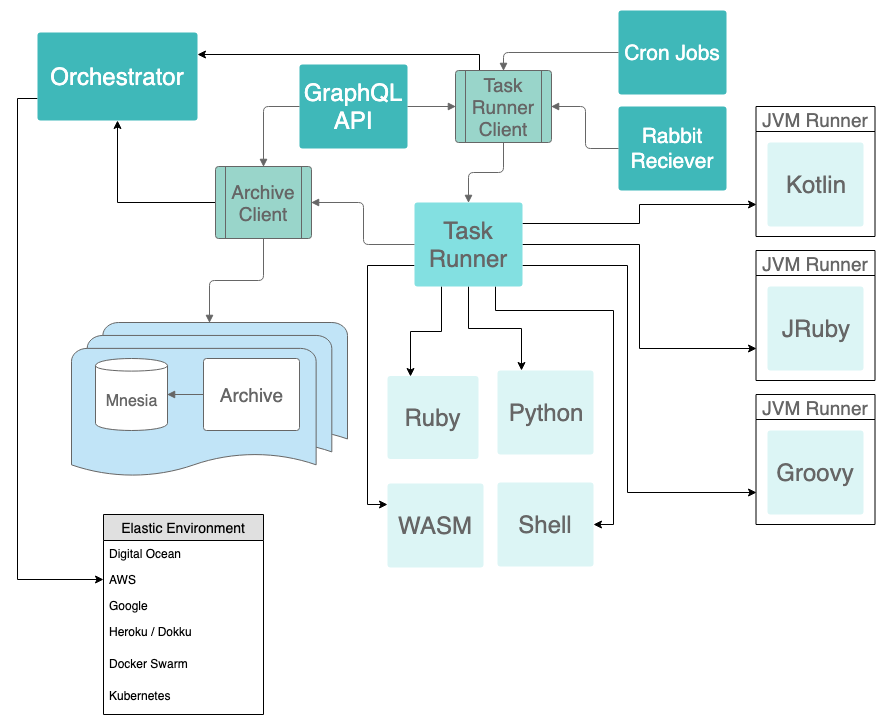

The diagram above was exported from draw.io. Its source (the exported page's mxGraphModel, read from the mxfile embedded in the PNG):
<mxGraphModel dx="946" dy="586" grid="1" gridSize="10" guides="1" tooltips="1" connect="1" arrows="1" fold="1" page="1" pageScale="1" pageWidth="850" pageHeight="1100" math="0" shadow="0">
  <root>
    <mxCell id="0" />
    <mxCell id="1" parent="0" />
    <mxCell id="DAf2mtBSAUxs5ZjR_YRq-4" value="" style="html=1;whiteSpace=wrap;shape=mxgraph.flowchart.multi-document;fontSize=11;align=center;spacing=5;strokeColor=#666666;strokeOpacity=100;fillOpacity=100;rounded=1;absoluteArcSize=1;arcSize=6;fillColor=#c1e4f7;strokeWidth=0.6;" vertex="1" parent="1">
      <mxGeometry x="264" y="372" width="276" height="156" as="geometry" />
    </mxCell>
    <mxCell id="DAf2mtBSAUxs5ZjR_YRq-5" value="Python" style="html=1;whiteSpace=wrap;;fontSize=24;fontColor=#666666;spacing=0;strokeOpacity=0;fillOpacity=100;rounded=1;absoluteArcSize=1;arcSize=6;fillColor=#dcf5f5;strokeWidth=1.2;" vertex="1" parent="1">
      <mxGeometry x="690" y="420" width="96" height="84" as="geometry" />
    </mxCell>
    <mxCell id="DAf2mtBSAUxs5ZjR_YRq-64" style="edgeStyle=orthogonalEdgeStyle;rounded=0;orthogonalLoop=1;jettySize=auto;html=1;exitX=0;exitY=0.75;exitDx=0;exitDy=0;entryX=0;entryY=0.25;entryDx=0;entryDy=0;" edge="1" parent="1" source="DAf2mtBSAUxs5ZjR_YRq-6" target="DAf2mtBSAUxs5ZjR_YRq-11">
      <mxGeometry relative="1" as="geometry" />
    </mxCell>
    <mxCell id="DAf2mtBSAUxs5ZjR_YRq-65" style="edgeStyle=orthogonalEdgeStyle;rounded=0;orthogonalLoop=1;jettySize=auto;html=1;exitX=0.25;exitY=1;exitDx=0;exitDy=0;entryX=0.25;entryY=0;entryDx=0;entryDy=0;" edge="1" parent="1" source="DAf2mtBSAUxs5ZjR_YRq-6" target="DAf2mtBSAUxs5ZjR_YRq-7">
      <mxGeometry relative="1" as="geometry" />
    </mxCell>
    <mxCell id="DAf2mtBSAUxs5ZjR_YRq-66" style="edgeStyle=orthogonalEdgeStyle;rounded=0;orthogonalLoop=1;jettySize=auto;html=1;exitX=0.5;exitY=1;exitDx=0;exitDy=0;entryX=0.25;entryY=0;entryDx=0;entryDy=0;" edge="1" parent="1" source="DAf2mtBSAUxs5ZjR_YRq-6" target="DAf2mtBSAUxs5ZjR_YRq-5">
      <mxGeometry relative="1" as="geometry">
        <mxPoint x="700" y="370" as="targetPoint" />
      </mxGeometry>
    </mxCell>
    <mxCell id="DAf2mtBSAUxs5ZjR_YRq-72" style="edgeStyle=orthogonalEdgeStyle;rounded=0;orthogonalLoop=1;jettySize=auto;html=1;exitX=1;exitY=0.75;exitDx=0;exitDy=0;entryX=0;entryY=0.75;entryDx=0;entryDy=0;" edge="1" parent="1" source="DAf2mtBSAUxs5ZjR_YRq-6" target="DAf2mtBSAUxs5ZjR_YRq-41">
      <mxGeometry relative="1" as="geometry">
        <Array as="points">
          <mxPoint x="820" y="315" />
          <mxPoint x="820" y="542" />
        </Array>
      </mxGeometry>
    </mxCell>
    <mxCell id="DAf2mtBSAUxs5ZjR_YRq-73" style="edgeStyle=orthogonalEdgeStyle;rounded=0;orthogonalLoop=1;jettySize=auto;html=1;exitX=1;exitY=0.5;exitDx=0;exitDy=0;entryX=0;entryY=0.75;entryDx=0;entryDy=0;" edge="1" parent="1" source="DAf2mtBSAUxs5ZjR_YRq-6" target="DAf2mtBSAUxs5ZjR_YRq-55">
      <mxGeometry relative="1" as="geometry" />
    </mxCell>
    <mxCell id="DAf2mtBSAUxs5ZjR_YRq-74" style="edgeStyle=orthogonalEdgeStyle;rounded=0;orthogonalLoop=1;jettySize=auto;html=1;exitX=1;exitY=0.25;exitDx=0;exitDy=0;entryX=0;entryY=0.75;entryDx=0;entryDy=0;" edge="1" parent="1" source="DAf2mtBSAUxs5ZjR_YRq-6" target="DAf2mtBSAUxs5ZjR_YRq-57">
      <mxGeometry relative="1" as="geometry" />
    </mxCell>
    <mxCell id="DAf2mtBSAUxs5ZjR_YRq-75" style="edgeStyle=orthogonalEdgeStyle;rounded=0;orthogonalLoop=1;jettySize=auto;html=1;exitX=0.75;exitY=1;exitDx=0;exitDy=0;entryX=1;entryY=0.5;entryDx=0;entryDy=0;" edge="1" parent="1" source="DAf2mtBSAUxs5ZjR_YRq-6" target="DAf2mtBSAUxs5ZjR_YRq-12">
      <mxGeometry relative="1" as="geometry">
        <Array as="points">
          <mxPoint x="688" y="360" />
          <mxPoint x="806" y="360" />
          <mxPoint x="806" y="574" />
        </Array>
      </mxGeometry>
    </mxCell>
    <mxCell id="DAf2mtBSAUxs5ZjR_YRq-6" value="Task Runner" style="html=1;whiteSpace=wrap;;fontSize=24;fontColor=#666666;spacing=0;strokeOpacity=0;fillOpacity=100;rounded=1;absoluteArcSize=1;arcSize=6;fillColor=#83e0e1;strokeWidth=1.2;" vertex="1" parent="1">
      <mxGeometry x="607" y="252" width="108" height="84" as="geometry" />
    </mxCell>
    <mxCell id="DAf2mtBSAUxs5ZjR_YRq-7" value="Ruby" style="html=1;whiteSpace=wrap;;fontSize=24;fontColor=#666666;spacing=0;strokeOpacity=0;fillOpacity=100;rounded=1;absoluteArcSize=1;arcSize=6;fillColor=#dcf5f5;strokeWidth=1.2;" vertex="1" parent="1">
      <mxGeometry x="580" y="425.5" width="91" height="83" as="geometry" />
    </mxCell>
    <mxCell id="DAf2mtBSAUxs5ZjR_YRq-8" value="GraphQL API" style="html=1;whiteSpace=wrap;;fontSize=24;fontColor=#ffffff;spacing=0;strokeOpacity=0;fillOpacity=100;rounded=1;absoluteArcSize=1;arcSize=6;fillColor=#3fb8b9;strokeWidth=1.2;" vertex="1" parent="1">
      <mxGeometry x="492" y="114" width="108" height="84" as="geometry" />
    </mxCell>
    <mxCell id="DAf2mtBSAUxs5ZjR_YRq-9" value="Rabbit Reciever" style="html=1;whiteSpace=wrap;;fontSize=21;fontColor=#ffffff;spacing=0;strokeOpacity=0;fillOpacity=100;rounded=1;absoluteArcSize=1;arcSize=6;fillColor=#3fb8b9;strokeWidth=1.2;" vertex="1" parent="1">
      <mxGeometry x="811" y="156" width="108" height="84" as="geometry" />
    </mxCell>
    <mxCell id="DAf2mtBSAUxs5ZjR_YRq-10" value="Cron Jobs" style="html=1;whiteSpace=wrap;;fontSize=21;fontColor=#ffffff;spacing=0;strokeOpacity=0;fillOpacity=100;rounded=1;absoluteArcSize=1;arcSize=6;fillColor=#3fb8b9;strokeWidth=1.2;" vertex="1" parent="1">
      <mxGeometry x="811" y="60" width="108" height="84" as="geometry" />
    </mxCell>
    <mxCell id="DAf2mtBSAUxs5ZjR_YRq-11" value="WASM" style="html=1;whiteSpace=wrap;;fontSize=24;fontColor=#666666;spacing=0;strokeOpacity=0;fillOpacity=100;rounded=1;absoluteArcSize=1;arcSize=6;fillColor=#dcf5f5;strokeWidth=1.2;" vertex="1" parent="1">
      <mxGeometry x="580" y="533" width="96" height="84" as="geometry" />
    </mxCell>
    <mxCell id="DAf2mtBSAUxs5ZjR_YRq-12" value="Shell" style="html=1;whiteSpace=wrap;;fontSize=24;fontColor=#666666;spacing=0;strokeOpacity=0;fillOpacity=100;rounded=1;absoluteArcSize=1;arcSize=6;fillColor=#dcf5f5;strokeWidth=1.2;" vertex="1" parent="1">
      <mxGeometry x="690" y="532" width="96" height="84" as="geometry" />
    </mxCell>
    <mxCell id="DAf2mtBSAUxs5ZjR_YRq-13" value="Mnesia" style="html=1;whiteSpace=wrap;shape=cylinder;size=0.1;anchorPointDirection=0;boundedLbl=1;;fontSize=16;fontColor=#666666;align=center;spacing=5;strokeColor=#666666;strokeOpacity=100;rounded=1;absoluteArcSize=1;arcSize=6;strokeWidth=0.6;" vertex="1" parent="1">
      <mxGeometry x="288" y="408" width="72" height="72" as="geometry" />
    </mxCell>
    <mxCell id="DAf2mtBSAUxs5ZjR_YRq-14" value="Archive" style="html=1;whiteSpace=wrap;;fontSize=19;fontColor=#666666;align=center;spacing=5;strokeColor=#666666;strokeOpacity=100;rounded=1;absoluteArcSize=1;arcSize=6;strokeWidth=0.6;" vertex="1" parent="1">
      <mxGeometry x="396" y="408" width="96" height="72" as="geometry" />
    </mxCell>
    <mxCell id="DAf2mtBSAUxs5ZjR_YRq-15" value="" style="html=1;jettySize=18;fontSize=11;strokeColor=#666666;strokeOpacity=100;strokeWidth=0.6;rounded=1;arcSize=10;edgeStyle=orthogonalEdgeStyle;startArrow=none;endArrow=block;endFill=1;exitX=-0.003125;exitY=0.5;exitPerimeter=1;entryX=1.0041666666666667;entryY=0.5;entryPerimeter=1;" edge="1" parent="1" source="DAf2mtBSAUxs5ZjR_YRq-14" target="DAf2mtBSAUxs5ZjR_YRq-13">
      <mxGeometry width="100" height="100" relative="1" as="geometry" />
    </mxCell>
    <mxCell id="DAf2mtBSAUxs5ZjR_YRq-82" style="edgeStyle=orthogonalEdgeStyle;rounded=0;orthogonalLoop=1;jettySize=auto;html=1;exitX=0.25;exitY=0;exitDx=0;exitDy=0;entryX=1;entryY=0.25;entryDx=0;entryDy=0;" edge="1" parent="1" source="DAf2mtBSAUxs5ZjR_YRq-20" target="DAf2mtBSAUxs5ZjR_YRq-78">
      <mxGeometry relative="1" as="geometry">
        <Array as="points">
          <mxPoint x="672" y="104" />
        </Array>
      </mxGeometry>
    </mxCell>
    <mxCell id="DAf2mtBSAUxs5ZjR_YRq-20" value="Task Runner Client" style="html=1;whiteSpace=wrap;shape=process;fontSize=19;fontColor=#666666;align=center;spacing=5;strokeColor=#666666;strokeOpacity=100;fillOpacity=100;rounded=1;absoluteArcSize=1;arcSize=6;fillColor=#99d5ca;strokeWidth=0.6;" vertex="1" parent="1">
      <mxGeometry x="648" y="120" width="96" height="72" as="geometry" />
    </mxCell>
    <mxCell id="DAf2mtBSAUxs5ZjR_YRq-79" style="edgeStyle=orthogonalEdgeStyle;rounded=0;orthogonalLoop=1;jettySize=auto;html=1;exitX=0;exitY=0.5;exitDx=0;exitDy=0;entryX=0.5;entryY=1;entryDx=0;entryDy=0;" edge="1" parent="1" source="DAf2mtBSAUxs5ZjR_YRq-21" target="DAf2mtBSAUxs5ZjR_YRq-78">
      <mxGeometry relative="1" as="geometry" />
    </mxCell>
    <mxCell id="DAf2mtBSAUxs5ZjR_YRq-21" value="Archive Client" style="html=1;whiteSpace=wrap;shape=process;fontSize=19;fontColor=#666666;align=center;spacing=5;strokeColor=#666666;strokeOpacity=100;fillOpacity=100;rounded=1;absoluteArcSize=1;arcSize=6;fillColor=#99d5ca;strokeWidth=0.6;" vertex="1" parent="1">
      <mxGeometry x="408" y="216" width="96" height="72" as="geometry" />
    </mxCell>
    <mxCell id="DAf2mtBSAUxs5ZjR_YRq-22" value="" style="html=1;jettySize=18;fontSize=11;strokeColor=#666666;strokeOpacity=100;strokeWidth=0.6;rounded=1;arcSize=10;edgeStyle=orthogonalEdgeStyle;startArrow=none;endArrow=block;endFill=1;exitX=1;exitY=0.5;exitPerimeter=1;entryX=-0.003125;entryY=0.5;entryPerimeter=1;" edge="1" parent="1" source="DAf2mtBSAUxs5ZjR_YRq-8" target="DAf2mtBSAUxs5ZjR_YRq-20">
      <mxGeometry width="100" height="100" relative="1" as="geometry" />
    </mxCell>
    <mxCell id="DAf2mtBSAUxs5ZjR_YRq-23" value="" style="html=1;jettySize=18;fontSize=11;strokeColor=#666666;strokeOpacity=100;strokeWidth=0.6;rounded=1;arcSize=10;edgeStyle=orthogonalEdgeStyle;startArrow=none;endArrow=block;endFill=1;exitX=0.5;exitY=1.0041666666666667;exitPerimeter=1;entryX=0.5;entryY=0;entryDx=0;entryDy=0;" edge="1" parent="1" source="DAf2mtBSAUxs5ZjR_YRq-20" target="DAf2mtBSAUxs5ZjR_YRq-6">
      <mxGeometry width="100" height="100" relative="1" as="geometry">
        <mxPoint x="661" y="240" as="targetPoint" />
      </mxGeometry>
    </mxCell>
    <mxCell id="DAf2mtBSAUxs5ZjR_YRq-24" value="" style="html=1;jettySize=18;fontSize=11;strokeColor=#666666;strokeOpacity=100;strokeWidth=0.6;rounded=1;arcSize=10;edgeStyle=orthogonalEdgeStyle;startArrow=none;endArrow=block;endFill=1;exitX=0;exitY=0.5;exitPerimeter=1;entryX=1.003125;entryY=0.5;entryPerimeter=1;" edge="1" parent="1" source="DAf2mtBSAUxs5ZjR_YRq-9" target="DAf2mtBSAUxs5ZjR_YRq-20">
      <mxGeometry width="100" height="100" relative="1" as="geometry" />
    </mxCell>
    <mxCell id="DAf2mtBSAUxs5ZjR_YRq-25" value="" style="html=1;jettySize=18;fontSize=11;strokeColor=#666666;strokeOpacity=100;strokeWidth=0.6;rounded=1;arcSize=10;edgeStyle=orthogonalEdgeStyle;startArrow=none;endArrow=block;endFill=1;exitX=0.5;exitY=1.0041666666666667;exitPerimeter=1;entryX=0.5;entryY=-0.0019230769230769234;entryPerimeter=1;" edge="1" parent="1" source="DAf2mtBSAUxs5ZjR_YRq-21" target="DAf2mtBSAUxs5ZjR_YRq-4">
      <mxGeometry width="100" height="100" relative="1" as="geometry" />
    </mxCell>
    <mxCell id="DAf2mtBSAUxs5ZjR_YRq-26" value="" style="html=1;jettySize=18;fontSize=11;strokeColor=#666666;strokeOpacity=100;strokeWidth=0.6;rounded=1;arcSize=10;edgeStyle=orthogonalEdgeStyle;startArrow=none;endArrow=block;endFill=1;exitX=0;exitY=0.5;entryX=1.003125;entryY=0.5;entryPerimeter=1;exitDx=0;exitDy=0;" edge="1" parent="1" source="DAf2mtBSAUxs5ZjR_YRq-6" target="DAf2mtBSAUxs5ZjR_YRq-21">
      <mxGeometry width="100" height="100" relative="1" as="geometry">
        <mxPoint x="553" y="298" as="sourcePoint" />
      </mxGeometry>
    </mxCell>
    <mxCell id="DAf2mtBSAUxs5ZjR_YRq-27" value="" style="html=1;jettySize=18;fontSize=11;strokeColor=#666666;strokeOpacity=100;strokeWidth=0.6;rounded=1;arcSize=10;edgeStyle=orthogonalEdgeStyle;startArrow=none;endArrow=block;endFill=1;exitX=0;exitY=0.5;exitPerimeter=1;entryX=0.5;entryY=-0.004166666666666667;entryPerimeter=1;" edge="1" parent="1" source="DAf2mtBSAUxs5ZjR_YRq-10" target="DAf2mtBSAUxs5ZjR_YRq-20">
      <mxGeometry width="100" height="100" relative="1" as="geometry" />
    </mxCell>
    <mxCell id="DAf2mtBSAUxs5ZjR_YRq-28" value="" style="html=1;jettySize=18;fontSize=11;strokeColor=#666666;strokeOpacity=100;strokeWidth=0.6;rounded=1;arcSize=10;edgeStyle=orthogonalEdgeStyle;startArrow=none;endArrow=block;endFill=1;exitX=0;exitY=0.5;exitPerimeter=1;entryX=0.5;entryY=-0.004166666666666667;entryPerimeter=1;" edge="1" parent="1" source="DAf2mtBSAUxs5ZjR_YRq-8" target="DAf2mtBSAUxs5ZjR_YRq-21">
      <mxGeometry width="100" height="100" relative="1" as="geometry" />
    </mxCell>
    <mxCell id="DAf2mtBSAUxs5ZjR_YRq-55" value="JVM Runner" style="shape=swimlane;startSize=25;fontSize=19;fontColor=#666666;align=center;" vertex="1" parent="1">
      <mxGeometry x="948.5" y="300" width="119" height="130" as="geometry" />
    </mxCell>
    <mxCell id="DAf2mtBSAUxs5ZjR_YRq-56" value="JRuby" style="html=1;whiteSpace=wrap;;fontSize=24;fontColor=#666666;spacing=0;strokeOpacity=0;fillOpacity=100;rounded=1;absoluteArcSize=1;arcSize=6;fillColor=#dcf5f5;strokeWidth=1.2;" vertex="1" parent="DAf2mtBSAUxs5ZjR_YRq-55">
      <mxGeometry x="11.5" y="36" width="96" height="84" as="geometry" />
    </mxCell>
    <mxCell id="DAf2mtBSAUxs5ZjR_YRq-57" value="JVM Runner" style="shape=swimlane;startSize=25;fontSize=19;fontColor=#666666;align=center;" vertex="1" parent="1">
      <mxGeometry x="948.5" y="156" width="119" height="130" as="geometry" />
    </mxCell>
    <mxCell id="DAf2mtBSAUxs5ZjR_YRq-58" value="Kotlin" style="html=1;whiteSpace=wrap;;fontSize=24;fontColor=#666666;spacing=0;strokeOpacity=0;fillOpacity=100;rounded=1;absoluteArcSize=1;arcSize=6;fillColor=#dcf5f5;strokeWidth=1.2;" vertex="1" parent="DAf2mtBSAUxs5ZjR_YRq-57">
      <mxGeometry x="11.5" y="36" width="96" height="84" as="geometry" />
    </mxCell>
    <mxCell id="DAf2mtBSAUxs5ZjR_YRq-41" value="JVM Runner" style="shape=swimlane;startSize=25;fontSize=19;fontColor=#666666;align=center;" vertex="1" parent="1">
      <mxGeometry x="948.5" y="444" width="119" height="130" as="geometry" />
    </mxCell>
    <mxCell id="DAf2mtBSAUxs5ZjR_YRq-43" value="Groovy" style="html=1;whiteSpace=wrap;;fontSize=24;fontColor=#666666;spacing=0;strokeOpacity=0;fillOpacity=100;rounded=1;absoluteArcSize=1;arcSize=6;fillColor=#dcf5f5;strokeWidth=1.2;" vertex="1" parent="DAf2mtBSAUxs5ZjR_YRq-41">
      <mxGeometry x="11.5" y="36" width="96" height="84" as="geometry" />
    </mxCell>
    <mxCell id="DAf2mtBSAUxs5ZjR_YRq-98" style="edgeStyle=orthogonalEdgeStyle;rounded=0;orthogonalLoop=1;jettySize=auto;html=1;exitX=0;exitY=0.75;exitDx=0;exitDy=0;entryX=0;entryY=0.5;entryDx=0;entryDy=0;" edge="1" parent="1" source="DAf2mtBSAUxs5ZjR_YRq-78" target="DAf2mtBSAUxs5ZjR_YRq-90">
      <mxGeometry relative="1" as="geometry" />
    </mxCell>
    <mxCell id="DAf2mtBSAUxs5ZjR_YRq-78" value="Orchestrator" style="html=1;whiteSpace=wrap;;fontSize=24;fontColor=#ffffff;spacing=0;strokeOpacity=0;fillOpacity=100;rounded=1;absoluteArcSize=1;arcSize=6;fillColor=#3fb8b9;strokeWidth=1.2;" vertex="1" parent="1">
      <mxGeometry x="230" y="82" width="160" height="88" as="geometry" />
    </mxCell>
    <mxCell id="DAf2mtBSAUxs5ZjR_YRq-88" value="Elastic Environment" style="swimlane;fontStyle=0;childLayout=stackLayout;horizontal=1;startSize=26;fillColor=#e0e0e0;horizontalStack=0;resizeParent=1;resizeParentMax=0;resizeLast=0;collapsible=1;marginBottom=0;swimlaneFillColor=#ffffff;align=center;fontSize=14;" vertex="1" parent="1">
      <mxGeometry x="296" y="564" width="160" height="200" as="geometry">
        <mxRectangle x="50" y="192" width="130" height="26" as="alternateBounds" />
      </mxGeometry>
    </mxCell>
    <mxCell id="DAf2mtBSAUxs5ZjR_YRq-89" value="Digital Ocean" style="text;strokeColor=none;fillColor=none;spacingLeft=4;spacingRight=4;overflow=hidden;rotatable=0;points=[[0,0.5],[1,0.5]];portConstraint=eastwest;fontSize=12;" vertex="1" parent="DAf2mtBSAUxs5ZjR_YRq-88">
      <mxGeometry y="26" width="160" height="26" as="geometry" />
    </mxCell>
    <mxCell id="DAf2mtBSAUxs5ZjR_YRq-90" value="AWS" style="text;strokeColor=none;fillColor=none;spacingLeft=4;spacingRight=4;overflow=hidden;rotatable=0;points=[[0,0.5],[1,0.5]];portConstraint=eastwest;fontSize=12;" vertex="1" parent="DAf2mtBSAUxs5ZjR_YRq-88">
      <mxGeometry y="52" width="160" height="26" as="geometry" />
    </mxCell>
    <mxCell id="DAf2mtBSAUxs5ZjR_YRq-96" value="Google" style="text;strokeColor=none;fillColor=none;spacingLeft=4;spacingRight=4;overflow=hidden;rotatable=0;points=[[0,0.5],[1,0.5]];portConstraint=eastwest;fontSize=12;" vertex="1" parent="DAf2mtBSAUxs5ZjR_YRq-88">
      <mxGeometry y="78" width="160" height="26" as="geometry" />
    </mxCell>
    <mxCell id="DAf2mtBSAUxs5ZjR_YRq-91" value="Heroku / Dokku&#10;" style="text;strokeColor=none;fillColor=none;spacingLeft=4;spacingRight=4;overflow=hidden;rotatable=0;points=[[0,0.5],[1,0.5]];portConstraint=eastwest;fontSize=12;" vertex="1" parent="DAf2mtBSAUxs5ZjR_YRq-88">
      <mxGeometry y="104" width="160" height="32" as="geometry" />
    </mxCell>
    <mxCell id="DAf2mtBSAUxs5ZjR_YRq-93" value="Docker Swarm" style="text;strokeColor=none;fillColor=none;spacingLeft=4;spacingRight=4;overflow=hidden;rotatable=0;points=[[0,0.5],[1,0.5]];portConstraint=eastwest;fontSize=12;" vertex="1" parent="DAf2mtBSAUxs5ZjR_YRq-88">
      <mxGeometry y="136" width="160" height="32" as="geometry" />
    </mxCell>
    <mxCell id="DAf2mtBSAUxs5ZjR_YRq-94" value="Kubernetes" style="text;strokeColor=none;fillColor=none;spacingLeft=4;spacingRight=4;overflow=hidden;rotatable=0;points=[[0,0.5],[1,0.5]];portConstraint=eastwest;fontSize=12;" vertex="1" parent="DAf2mtBSAUxs5ZjR_YRq-88">
      <mxGeometry y="168" width="160" height="32" as="geometry" />
    </mxCell>
  </root>
</mxGraphModel>